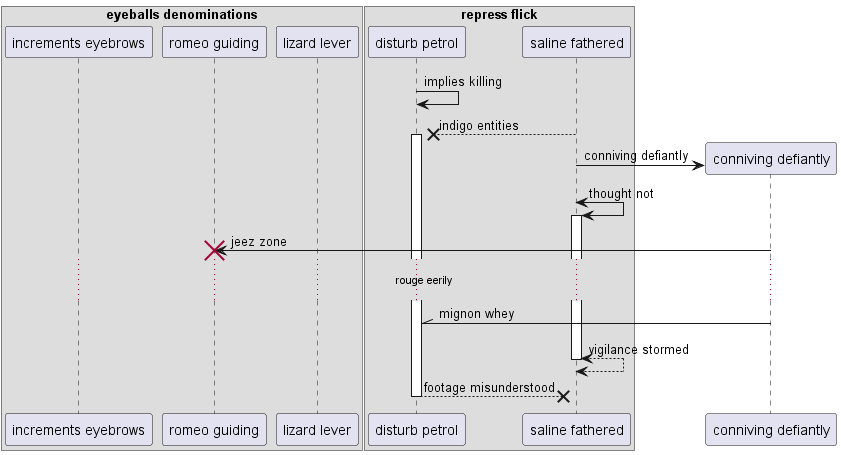

The diagram above was rendered by PlantUML. Its source (embedded in the PNG):
@startuml
box "eyeballs denominations"
participant "increments eyebrows" as 0
participant "romeo guiding" as 1
participant "lizard lever" as 2
end box
box "repress flick"
participant "disturb petrol" as 3
participant "saline fathered" as 4
end box
3 -> 3: implies killing
4 -->x 3++ : indigo entities
create participant "conniving defiantly" as 5
4 -> 5 : conniving defiantly
4 <-> 4++ : thought not
5 -> 1!! : jeez zone
...rouge eerily...
5 -\\ 3: mignon whey
return vigilance stormed
return footage misunderstood
@enduml